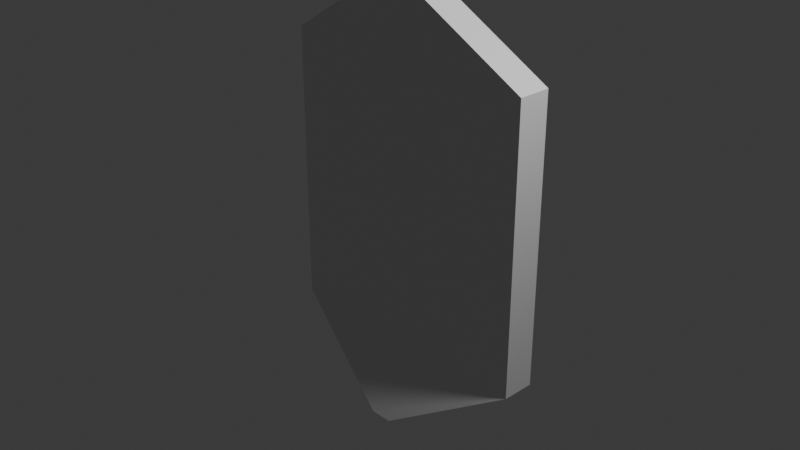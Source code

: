 # Source: shield.blend  (saved by Blender 4.2.66; exported with 4.5.12 LTS)
import bpy
from mathutils import Matrix  # noqa: F401  (used for matrix-valued properties, if any)

bpy.ops.wm.read_factory_settings(use_empty=True)
scene = bpy.context.scene
scene.name = 'Scene'

# ---- collections
col_collection = bpy.data.collections.new('Collection'); scene.collection.children.link(col_collection)

# ---- materials (node trees are filled in below, after node groups)
mat_material = bpy.data.materials.new('Material')
mat_material.alpha_threshold = 0.0
mat_material.roughness = 0.5
mat_material.line_color = (0.0, 0.0, 0.0, 1.0)

# ---- material node trees
mat_material.use_nodes = True; mat_material.node_tree.nodes.clear()
_N = mat_material.node_tree.nodes; _L = mat_material.node_tree.links
n0 = _N.new('ShaderNodeOutputMaterial'); n0.name = 'Material Output'; n0.location = (300, 300)
n1 = _N.new('ShaderNodeBsdfPrincipled'); n1.name = 'Principled BSDF'; n1.location = (10, 300)
n1.inputs[3].default_value = 1.45
_L.new(n1.outputs[0], n0.inputs[0])
n0.is_active_output = True

# ---- world
world_world = bpy.data.worlds.new('World'); scene.world = world_world
world_world.use_nodes = True; world_world.node_tree.nodes.clear()
_N = world_world.node_tree.nodes; _L = world_world.node_tree.links
n0 = _N.new('ShaderNodeOutputWorld'); n0.name = 'World Output'; n0.location = (300, 300)
n1 = _N.new('ShaderNodeBackground'); n1.name = 'Background'; n1.location = (10, 300)
n1.inputs[0].default_value = (0.05088, 0.05088, 0.05088, 1.0)
_L.new(n1.outputs[0], n0.inputs[0])
n0.is_active_output = True
world_world.color = (0.05088, 0.05088, 0.05088)
world_world.sun_shadow_jitter_overblur = 0.0

# ---- cameras
cam_camera = bpy.data.cameras.new('Camera')
cam_camera.clip_end = 100.0
cam_camera.ortho_scale = 7.314

# ---- lights
light_light = bpy.data.lights.new('Light', 'POINT')
light_light.energy = 1000.0
light_light.shadow_soft_size = 0.1

# ---- meshes
me_cube = bpy.data.meshes.new('Cube')
me_cube.from_pydata([(0.01435, 0.3211, 2.532), (0.02331, -0.5842, -2.336), (0.01435, -1.679, 2.532), (0.02331, -2.584, -2.336), (-0.01435, 0.3211, 2.532), (-0.03037, -0.5842, -2.336), (-0.01435, -1.679, 2.532), (-0.03037, -2.584, -2.336), (0.3246, 1.0, 1.666), (-0.3246, -1.0, 1.666), (0.3246, -1.0, 1.666), (-0.3246, 1.0, 1.666), (0.3246, 1.0, -1.467), (0.3246, -1.0, -1.467), (-0.3246, 1.0, -1.467), (-0.3246, -1.0, -1.467)], [], [(0, 4, 6, 2), (10, 2, 6, 9), (9, 6, 4, 11), (5, 1, 3, 7), (8, 0, 2, 10), (11, 4, 0, 8), (14, 11, 8, 12), (12, 8, 10, 13), (15, 9, 11, 14), (13, 10, 9, 15), (3, 13, 15, 7), (7, 15, 14, 5), (1, 12, 13, 3), (5, 14, 12, 1)])
_uv = me_cube.uv_layers.new(name='UVMap')
_uv.uv.foreach_set('vector', [0.625, 0.5, 0.875, 0.5, 0.875, 0.75, 0.625, 0.75, 0.5973, 0.75, 0.625, 0.75, 0.625, 1.0, 0.5973, 1.0, 0.5973, 0.0, 0.625, 0.0, 0.625, 0.25, 0.5973, 0.25, 0.125, 0.5, 0.375, 0.5, 0.375, 0.75, 0.125, 0.75, 0.5973, 0.5, 0.625, 0.5, 0.625, 0.75, 0.5973, 0.75, 0.5973, 0.25, 0.625, 0.25, 0.625, 0.5, 0.5973, 0.5, 0.4143, 0.25, 0.5973, 0.25, 0.5973, 0.5, 0.4143, 0.5, 0.4143, 0.5, 0.5973, 0.5, 0.5973, 0.75, 0.4143, 0.75, 0.4143, 0.0, 0.5973, 0.0, 0.5973, 0.25, 0.4143, 0.25, 0.4143, 0.75, 0.5973, 0.75, 0.5973, 1.0, 0.4143, 1.0, 0.375, 0.75, 0.4143, 0.75, 0.4143, 1.0, 0.375, 1.0, 0.375, 0.0, 0.4143, 0.0, 0.4143, 0.25, 0.375, 0.25, 0.375, 0.5, 0.4143, 0.5, 0.4143, 0.75, 0.375, 0.75, 0.375, 0.25, 0.4143, 0.25, 0.4143, 0.5, 0.375, 0.5])
me_cube.materials.append(mat_material)
me_cube.use_mirror_vertex_groups = False
me_cube.update()

# ---- objects
ob_cube = bpy.data.objects.new('Cube', me_cube)
ob_light = bpy.data.objects.new('Light', light_light)
ob_camera = bpy.data.objects.new('Camera', cam_camera)

# ---- transforms, parenting, visibility, modifiers, constraints
ob_cube.location = (0.0, 0.206, 0.01633)
ob_cube.scale = (4.631, 0.1804, 1.0)
ob_cube.lock_rotations_4d = False
ob_cube.empty_display_type = 'ARROWS'
ob_cube.lineart.crease_threshold = 0.0
ob_light.location = (4.076, 0.3874, 5.904)
ob_light.rotation_euler = (0.6503, 0.05522, 1.866)
ob_light.scale = (0.3425, 0.9805, 0.9767)
ob_light.lock_rotations_4d = False
ob_light.empty_display_type = 'ARROWS'
ob_light.color = (0.0, 0.0, 0.0, 0.0)
ob_light.lineart.crease_threshold = 0.0
ob_camera.location = (7.359, -6.926, 4.958)
ob_camera.rotation_euler = (1.109, 0.0, 0.8149)
ob_camera.lock_rotations_4d = False
ob_camera.empty_display_type = 'ARROWS'
ob_camera.color = (0.0, 0.0, 0.0, 0.0)
ob_camera.display_type = 'WIRE'
ob_camera.lineart.crease_threshold = 0.0

# ---- collection membership
col_collection.objects.link(ob_cube)
col_collection.objects.link(ob_light)
col_collection.objects.link(ob_camera)

# ---- scene / render settings (as saved in the file)
scene.camera = ob_camera
scene.frame_start = 1; scene.frame_end = 250; scene.frame_set(1)
scene.render.engine = 'BLENDER_EEVEE_NEXT'
bpy.context.view_layer.update()
